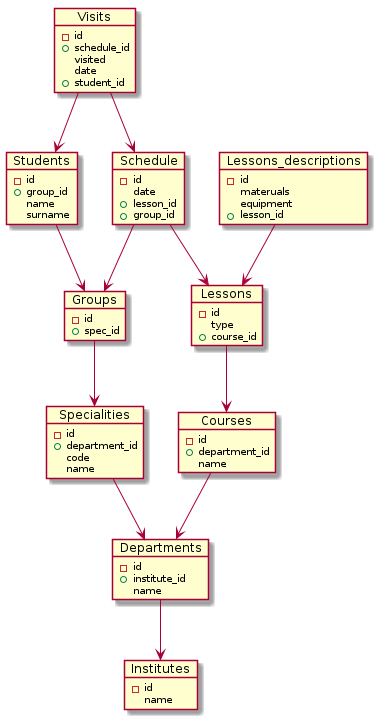

The diagram above was rendered by PlantUML. Its source (embedded in the PNG):
@startuml
object Visits {
 - id
 + schedule_id
 visited
 date
 + student_id
}
object Groups {
 - id
 + spec_id
}
object Students {
 - id
 + group_id
 name
 surname
}
object Schedule {
 - id
 date
 + lesson_id
 + group_id
}
object Lessons {
 - id
 type
 + course_id
}
object Lessons_descriptions {
 - id
 materuals
 equipment
 + lesson_id
}
object Institutes {
 - id
 name
}
object Departments {
 - id
 + institute_id
 name
}
object Specialities {
 - id
 + department_id
 code
 name
}
object Courses {
 - id
 + department_id
 name
}
Visits::student_id --> Students::id
Visits::schedule_id --> Schedule::id
Groups::spec_id --> Specialities::id
Students::group_id --> Groups::id
Schedule::lesson_id --> Lessons::id
Schedule::group_id --> Groups::id
Lessons::course_id --> Courses::id
Lessons_descriptions::lesson_id --> Lessons::id
Departments::institute_id --> Institutes::id
Specialities::department_id --> Departments::id
Courses::department_id --> Departments::id
@enduml